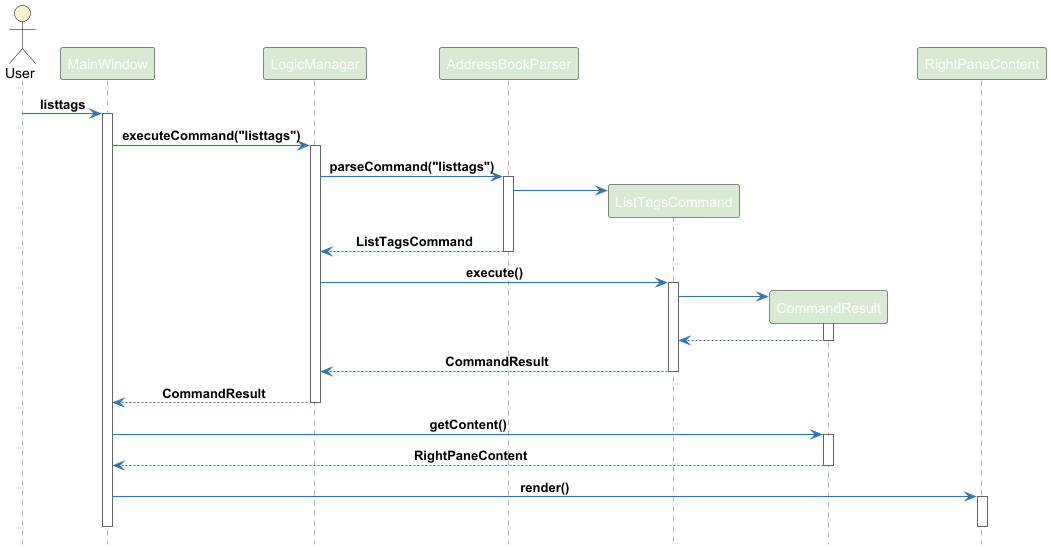

The diagram above was rendered by PlantUML. Its source (embedded in the PNG):
@startuml
!include style.puml

skinparam ArrowThickness 1.1

skinparam sequence {
    ActorBackgroundColor #FFF2CC
    ParticipantBackgroundColor #D9EAD3
    LifeLineBorderColor #666666
    LifeLineBackgroundColor #FFFFFF
    ArrowColor #2E75B6
    ActivationBorderColor #999999
    ActivationBackgroundColor #F4CCCC
}

actor User
participant MainWindow
participant LogicManager
participant AddressBookParser
participant ListTagsCommand
participant CommandResult
participant RightPaneContent

User -> MainWindow : listtags
activate MainWindow

MainWindow -> LogicManager : executeCommand("listtags")
activate LogicManager

LogicManager -> AddressBookParser : parseCommand("listtags")
activate AddressBookParser

create ListTagsCommand
AddressBookParser -> ListTagsCommand

AddressBookParser --> LogicManager : ListTagsCommand
deactivate AddressBookParser

LogicManager -> ListTagsCommand : execute()
activate ListTagsCommand

create CommandResult
ListTagsCommand -> CommandResult

activate CommandResult

CommandResult --> ListTagsCommand
deactivate CommandResult

ListTagsCommand --> LogicManager : CommandResult
deactivate ListTagsCommand

LogicManager --> MainWindow : CommandResult
deactivate LogicManager

MainWindow -> CommandResult : getContent()
activate CommandResult
CommandResult --> MainWindow : RightPaneContent
deactivate CommandResult

MainWindow -> RightPaneContent : render()
activate RightPaneContent
deactivate RightPaneContent

deactivate MainWindow

@enduml